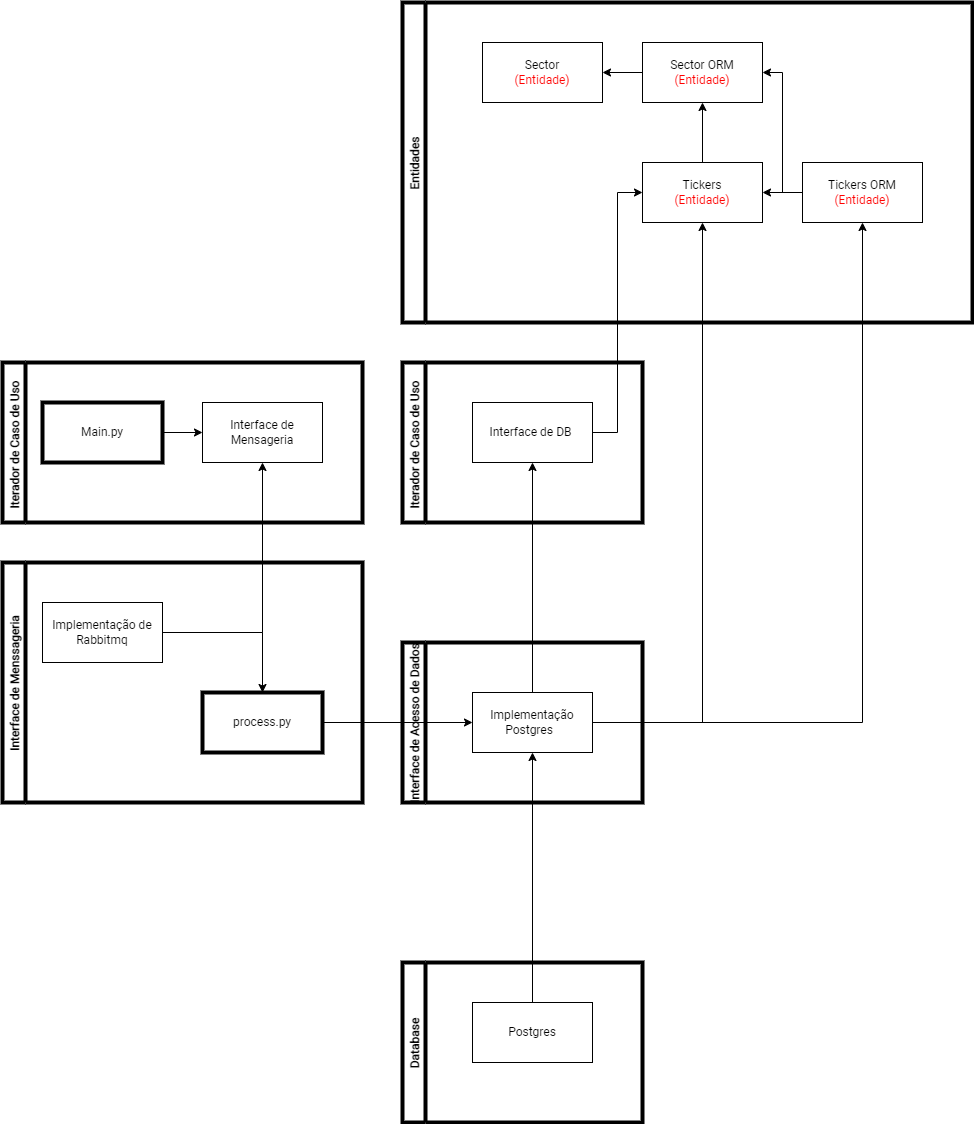

The diagram above was exported from draw.io. Its source (the exported page's mxGraphModel, read from the mxfile embedded in the PNG):
<mxGraphModel dx="1483" dy="1856" grid="1" gridSize="10" guides="1" tooltips="1" connect="1" arrows="1" fold="1" page="1" pageScale="1" pageWidth="827" pageHeight="1169" math="0" shadow="0">
  <root>
    <mxCell id="WIyWlLk6GJQsqaUBKTNV-0" />
    <mxCell id="WIyWlLk6GJQsqaUBKTNV-1" parent="WIyWlLk6GJQsqaUBKTNV-0" />
    <mxCell id="wxIgKd4Y_r6kx3YTXB6R-9" style="edgeStyle=orthogonalEdgeStyle;rounded=0;orthogonalLoop=1;jettySize=auto;html=1;entryX=0;entryY=0.5;entryDx=0;entryDy=0;fontFamily=Roboto;fontSource=https%3A%2F%2Ffonts.googleapis.com%2Fcss%3Ffamily%3DRoboto;fontColor=#000000;" edge="1" parent="WIyWlLk6GJQsqaUBKTNV-1" source="wxIgKd4Y_r6kx3YTXB6R-1" target="wxIgKd4Y_r6kx3YTXB6R-0">
      <mxGeometry relative="1" as="geometry" />
    </mxCell>
    <mxCell id="wxIgKd4Y_r6kx3YTXB6R-6" style="edgeStyle=orthogonalEdgeStyle;rounded=0;orthogonalLoop=1;jettySize=auto;html=1;fontFamily=Roboto;fontSource=https%3A%2F%2Ffonts.googleapis.com%2Fcss%3Ffamily%3DRoboto;fontColor=#000000;" edge="1" parent="WIyWlLk6GJQsqaUBKTNV-1" source="wxIgKd4Y_r6kx3YTXB6R-5" target="wxIgKd4Y_r6kx3YTXB6R-0">
      <mxGeometry relative="1" as="geometry" />
    </mxCell>
    <mxCell id="wxIgKd4Y_r6kx3YTXB6R-8" style="edgeStyle=orthogonalEdgeStyle;rounded=0;orthogonalLoop=1;jettySize=auto;html=1;entryX=0.5;entryY=1;entryDx=0;entryDy=0;fontFamily=Roboto;fontSource=https%3A%2F%2Ffonts.googleapis.com%2Fcss%3Ffamily%3DRoboto;fontColor=#000000;" edge="1" parent="WIyWlLk6GJQsqaUBKTNV-1" source="wxIgKd4Y_r6kx3YTXB6R-5" target="wxIgKd4Y_r6kx3YTXB6R-4">
      <mxGeometry relative="1" as="geometry" />
    </mxCell>
    <mxCell id="wxIgKd4Y_r6kx3YTXB6R-11" style="edgeStyle=orthogonalEdgeStyle;rounded=0;orthogonalLoop=1;jettySize=auto;html=1;fontFamily=Roboto;fontSource=https%3A%2F%2Ffonts.googleapis.com%2Fcss%3Ffamily%3DRoboto;fontColor=#000000;" edge="1" parent="WIyWlLk6GJQsqaUBKTNV-1" source="wxIgKd4Y_r6kx3YTXB6R-10" target="wxIgKd4Y_r6kx3YTXB6R-5">
      <mxGeometry relative="1" as="geometry" />
    </mxCell>
    <mxCell id="wxIgKd4Y_r6kx3YTXB6R-19" value="Entidades" style="swimlane;horizontal=0;fontFamily=Roboto;fontSource=https%3A%2F%2Ffonts.googleapis.com%2Fcss%3Ffamily%3DRoboto;fontColor=#000000;strokeWidth=4;" vertex="1" parent="WIyWlLk6GJQsqaUBKTNV-1">
      <mxGeometry x="440" y="-200" width="570" height="320" as="geometry" />
    </mxCell>
    <mxCell id="wxIgKd4Y_r6kx3YTXB6R-2" value="&lt;font data-font-src=&quot;https://fonts.googleapis.com/css?family=Roboto&quot; face=&quot;Roboto&quot;&gt;Sector&lt;br&gt;&lt;font color=&quot;#ff0000&quot;&gt;(Entidade)&lt;/font&gt;&lt;/font&gt;" style="rounded=0;whiteSpace=wrap;html=1;" vertex="1" parent="wxIgKd4Y_r6kx3YTXB6R-19">
      <mxGeometry x="80" y="40" width="120" height="60" as="geometry" />
    </mxCell>
    <mxCell id="wxIgKd4Y_r6kx3YTXB6R-14" style="edgeStyle=orthogonalEdgeStyle;rounded=0;orthogonalLoop=1;jettySize=auto;html=1;entryX=1;entryY=0.5;entryDx=0;entryDy=0;fontFamily=Roboto;fontSource=https%3A%2F%2Ffonts.googleapis.com%2Fcss%3Ffamily%3DRoboto;fontColor=#000000;" edge="1" parent="wxIgKd4Y_r6kx3YTXB6R-19" source="wxIgKd4Y_r6kx3YTXB6R-3" target="wxIgKd4Y_r6kx3YTXB6R-2">
      <mxGeometry relative="1" as="geometry" />
    </mxCell>
    <mxCell id="wxIgKd4Y_r6kx3YTXB6R-3" value="&lt;font data-font-src=&quot;https://fonts.googleapis.com/css?family=Roboto&quot; face=&quot;Roboto&quot;&gt;Sector ORM&lt;br&gt;&lt;font color=&quot;#ff0000&quot;&gt;(Entidade)&lt;/font&gt;&lt;/font&gt;" style="rounded=0;whiteSpace=wrap;html=1;" vertex="1" parent="wxIgKd4Y_r6kx3YTXB6R-19">
      <mxGeometry x="240" y="40" width="120" height="60" as="geometry" />
    </mxCell>
    <mxCell id="wxIgKd4Y_r6kx3YTXB6R-0" value="&lt;font data-font-src=&quot;https://fonts.googleapis.com/css?family=Roboto&quot; face=&quot;Roboto&quot;&gt;Tickers&lt;br&gt;&lt;font color=&quot;#ff0000&quot;&gt;(Entidade)&lt;/font&gt;&lt;/font&gt;" style="rounded=0;whiteSpace=wrap;html=1;" vertex="1" parent="wxIgKd4Y_r6kx3YTXB6R-19">
      <mxGeometry x="240" y="160" width="120" height="60" as="geometry" />
    </mxCell>
    <mxCell id="wxIgKd4Y_r6kx3YTXB6R-13" style="edgeStyle=orthogonalEdgeStyle;rounded=0;orthogonalLoop=1;jettySize=auto;html=1;fontFamily=Roboto;fontSource=https%3A%2F%2Ffonts.googleapis.com%2Fcss%3Ffamily%3DRoboto;fontColor=#000000;" edge="1" parent="wxIgKd4Y_r6kx3YTXB6R-19" target="wxIgKd4Y_r6kx3YTXB6R-0">
      <mxGeometry relative="1" as="geometry">
        <mxPoint x="400" y="190" as="sourcePoint" />
      </mxGeometry>
    </mxCell>
    <mxCell id="wxIgKd4Y_r6kx3YTXB6R-4" value="&lt;font data-font-src=&quot;https://fonts.googleapis.com/css?family=Roboto&quot; face=&quot;Roboto&quot;&gt;Tickers ORM&lt;br&gt;&lt;font color=&quot;#ff0000&quot;&gt;(Entidade)&lt;/font&gt;&lt;/font&gt;" style="rounded=0;whiteSpace=wrap;html=1;" vertex="1" parent="wxIgKd4Y_r6kx3YTXB6R-19">
      <mxGeometry x="400" y="160" width="120" height="60" as="geometry" />
    </mxCell>
    <mxCell id="wxIgKd4Y_r6kx3YTXB6R-17" style="edgeStyle=orthogonalEdgeStyle;rounded=0;orthogonalLoop=1;jettySize=auto;html=1;fontFamily=Roboto;fontSource=https%3A%2F%2Ffonts.googleapis.com%2Fcss%3Ffamily%3DRoboto;fontColor=#000000;" edge="1" parent="wxIgKd4Y_r6kx3YTXB6R-19" source="wxIgKd4Y_r6kx3YTXB6R-0" target="wxIgKd4Y_r6kx3YTXB6R-3">
      <mxGeometry relative="1" as="geometry" />
    </mxCell>
    <mxCell id="wxIgKd4Y_r6kx3YTXB6R-15" style="edgeStyle=orthogonalEdgeStyle;rounded=0;orthogonalLoop=1;jettySize=auto;html=1;entryX=1;entryY=0.5;entryDx=0;entryDy=0;fontFamily=Roboto;fontSource=https%3A%2F%2Ffonts.googleapis.com%2Fcss%3Ffamily%3DRoboto;fontColor=#000000;" edge="1" parent="wxIgKd4Y_r6kx3YTXB6R-19" target="wxIgKd4Y_r6kx3YTXB6R-3">
      <mxGeometry relative="1" as="geometry">
        <mxPoint x="400" y="190" as="sourcePoint" />
      </mxGeometry>
    </mxCell>
    <mxCell id="wxIgKd4Y_r6kx3YTXB6R-21" value="Interface de Acesso de Dados" style="swimlane;horizontal=0;fontFamily=Roboto;fontSource=https%3A%2F%2Ffonts.googleapis.com%2Fcss%3Ffamily%3DRoboto;fontColor=#000000;strokeWidth=4;" vertex="1" parent="WIyWlLk6GJQsqaUBKTNV-1">
      <mxGeometry x="440" y="440" width="240" height="160" as="geometry" />
    </mxCell>
    <mxCell id="wxIgKd4Y_r6kx3YTXB6R-5" value="&lt;font color=&quot;#000000&quot;&gt;Implementação Postgres&amp;nbsp;&amp;nbsp;&lt;/font&gt;" style="rounded=0;whiteSpace=wrap;html=1;fontFamily=Roboto;fontSource=https%3A%2F%2Ffonts.googleapis.com%2Fcss%3Ffamily%3DRoboto;fontColor=#FF0000;" vertex="1" parent="wxIgKd4Y_r6kx3YTXB6R-21">
      <mxGeometry x="70" y="50" width="120" height="60" as="geometry" />
    </mxCell>
    <mxCell id="wxIgKd4Y_r6kx3YTXB6R-23" value="Iterador de Caso de Uso " style="swimlane;horizontal=0;fontFamily=Roboto;fontSource=https%3A%2F%2Ffonts.googleapis.com%2Fcss%3Ffamily%3DRoboto;fontColor=#000000;strokeWidth=4;" vertex="1" parent="WIyWlLk6GJQsqaUBKTNV-1">
      <mxGeometry x="440" y="160" width="240" height="160" as="geometry" />
    </mxCell>
    <mxCell id="wxIgKd4Y_r6kx3YTXB6R-1" value="&lt;font data-font-src=&quot;https://fonts.googleapis.com/css?family=Roboto&quot; face=&quot;Roboto&quot;&gt;Interface de DB&amp;nbsp;&lt;/font&gt;" style="rounded=0;whiteSpace=wrap;html=1;" vertex="1" parent="wxIgKd4Y_r6kx3YTXB6R-23">
      <mxGeometry x="70" y="40" width="120" height="60" as="geometry" />
    </mxCell>
    <mxCell id="wxIgKd4Y_r6kx3YTXB6R-26" value="Database" style="swimlane;horizontal=0;fontFamily=Roboto;fontSource=https%3A%2F%2Ffonts.googleapis.com%2Fcss%3Ffamily%3DRoboto;fontColor=#000000;strokeWidth=4;" vertex="1" parent="WIyWlLk6GJQsqaUBKTNV-1">
      <mxGeometry x="440" y="760" width="240" height="160" as="geometry" />
    </mxCell>
    <mxCell id="wxIgKd4Y_r6kx3YTXB6R-10" value="Postgres" style="rounded=0;whiteSpace=wrap;html=1;fontFamily=Roboto;fontSource=https%3A%2F%2Ffonts.googleapis.com%2Fcss%3Ffamily%3DRoboto;fontColor=#000000;" vertex="1" parent="wxIgKd4Y_r6kx3YTXB6R-26">
      <mxGeometry x="70" y="40" width="120" height="60" as="geometry" />
    </mxCell>
    <mxCell id="wxIgKd4Y_r6kx3YTXB6R-27" value="Iterador de Caso de Uso " style="swimlane;horizontal=0;fontFamily=Roboto;fontSource=https%3A%2F%2Ffonts.googleapis.com%2Fcss%3Ffamily%3DRoboto;fontColor=#000000;strokeWidth=4;" vertex="1" parent="WIyWlLk6GJQsqaUBKTNV-1">
      <mxGeometry x="40" y="160" width="360" height="160" as="geometry" />
    </mxCell>
    <mxCell id="wxIgKd4Y_r6kx3YTXB6R-39" value="&lt;font data-font-src=&quot;https://fonts.googleapis.com/css?family=Roboto&quot; face=&quot;Roboto&quot;&gt;Interface de Mensageria&lt;/font&gt;" style="rounded=0;whiteSpace=wrap;html=1;" vertex="1" parent="wxIgKd4Y_r6kx3YTXB6R-27">
      <mxGeometry x="200" y="40" width="120" height="60" as="geometry" />
    </mxCell>
    <mxCell id="wxIgKd4Y_r6kx3YTXB6R-46" style="edgeStyle=orthogonalEdgeStyle;rounded=0;orthogonalLoop=1;jettySize=auto;html=1;entryX=0;entryY=0.5;entryDx=0;entryDy=0;fontFamily=Roboto;fontSource=https%3A%2F%2Ffonts.googleapis.com%2Fcss%3Ffamily%3DRoboto;fontColor=#000000;" edge="1" parent="wxIgKd4Y_r6kx3YTXB6R-27" source="wxIgKd4Y_r6kx3YTXB6R-45" target="wxIgKd4Y_r6kx3YTXB6R-39">
      <mxGeometry relative="1" as="geometry" />
    </mxCell>
    <mxCell id="wxIgKd4Y_r6kx3YTXB6R-45" value="Main.py" style="rounded=0;whiteSpace=wrap;html=1;fontFamily=Roboto;fontSource=https%3A%2F%2Ffonts.googleapis.com%2Fcss%3Ffamily%3DRoboto;fontColor=#000000;strokeWidth=4;" vertex="1" parent="wxIgKd4Y_r6kx3YTXB6R-27">
      <mxGeometry x="40" y="40" width="120" height="60" as="geometry" />
    </mxCell>
    <mxCell id="wxIgKd4Y_r6kx3YTXB6R-29" value="Interface de Menssageria" style="swimlane;horizontal=0;fontFamily=Roboto;fontSource=https%3A%2F%2Ffonts.googleapis.com%2Fcss%3Ffamily%3DRoboto;fontColor=#000000;strokeWidth=4;startSize=23;" vertex="1" parent="WIyWlLk6GJQsqaUBKTNV-1">
      <mxGeometry x="40" y="360" width="360" height="240" as="geometry" />
    </mxCell>
    <mxCell id="wxIgKd4Y_r6kx3YTXB6R-35" value="&lt;font data-font-src=&quot;https://fonts.googleapis.com/css?family=Roboto&quot; face=&quot;Roboto&quot;&gt;Implementação de Rabbitmq&lt;/font&gt;" style="rounded=0;whiteSpace=wrap;html=1;" vertex="1" parent="wxIgKd4Y_r6kx3YTXB6R-29">
      <mxGeometry x="40" y="40" width="120" height="60" as="geometry" />
    </mxCell>
    <mxCell id="wxIgKd4Y_r6kx3YTXB6R-48" value="process.py" style="whiteSpace=wrap;html=1;fontFamily=Roboto;fontSource=https%3A%2F%2Ffonts.googleapis.com%2Fcss%3Ffamily%3DRoboto;fontColor=#000000;strokeWidth=4;" vertex="1" parent="wxIgKd4Y_r6kx3YTXB6R-29">
      <mxGeometry x="200" y="130" width="120" height="60" as="geometry" />
    </mxCell>
    <mxCell id="wxIgKd4Y_r6kx3YTXB6R-52" style="edgeStyle=orthogonalEdgeStyle;rounded=0;orthogonalLoop=1;jettySize=auto;html=1;fontFamily=Roboto;fontSource=https%3A%2F%2Ffonts.googleapis.com%2Fcss%3Ffamily%3DRoboto;fontColor=#000000;" edge="1" parent="wxIgKd4Y_r6kx3YTXB6R-29" source="wxIgKd4Y_r6kx3YTXB6R-35" target="wxIgKd4Y_r6kx3YTXB6R-48">
      <mxGeometry relative="1" as="geometry" />
    </mxCell>
    <mxCell id="wxIgKd4Y_r6kx3YTXB6R-41" style="edgeStyle=orthogonalEdgeStyle;rounded=0;orthogonalLoop=1;jettySize=auto;html=1;entryX=0.5;entryY=1;entryDx=0;entryDy=0;fontFamily=Roboto;fontSource=https%3A%2F%2Ffonts.googleapis.com%2Fcss%3Ffamily%3DRoboto;fontColor=#000000;" edge="1" parent="WIyWlLk6GJQsqaUBKTNV-1" source="wxIgKd4Y_r6kx3YTXB6R-5" target="wxIgKd4Y_r6kx3YTXB6R-1">
      <mxGeometry relative="1" as="geometry" />
    </mxCell>
    <mxCell id="wxIgKd4Y_r6kx3YTXB6R-42" style="edgeStyle=orthogonalEdgeStyle;rounded=0;orthogonalLoop=1;jettySize=auto;html=1;entryX=0.5;entryY=1;entryDx=0;entryDy=0;fontFamily=Roboto;fontSource=https%3A%2F%2Ffonts.googleapis.com%2Fcss%3Ffamily%3DRoboto;fontColor=#000000;" edge="1" parent="WIyWlLk6GJQsqaUBKTNV-1" source="wxIgKd4Y_r6kx3YTXB6R-35" target="wxIgKd4Y_r6kx3YTXB6R-39">
      <mxGeometry relative="1" as="geometry" />
    </mxCell>
    <mxCell id="wxIgKd4Y_r6kx3YTXB6R-54" style="edgeStyle=orthogonalEdgeStyle;rounded=0;orthogonalLoop=1;jettySize=auto;html=1;entryX=0;entryY=0.5;entryDx=0;entryDy=0;fontFamily=Roboto;fontSource=https%3A%2F%2Ffonts.googleapis.com%2Fcss%3Ffamily%3DRoboto;fontColor=#000000;" edge="1" parent="WIyWlLk6GJQsqaUBKTNV-1" source="wxIgKd4Y_r6kx3YTXB6R-48" target="wxIgKd4Y_r6kx3YTXB6R-5">
      <mxGeometry relative="1" as="geometry" />
    </mxCell>
  </root>
</mxGraphModel>